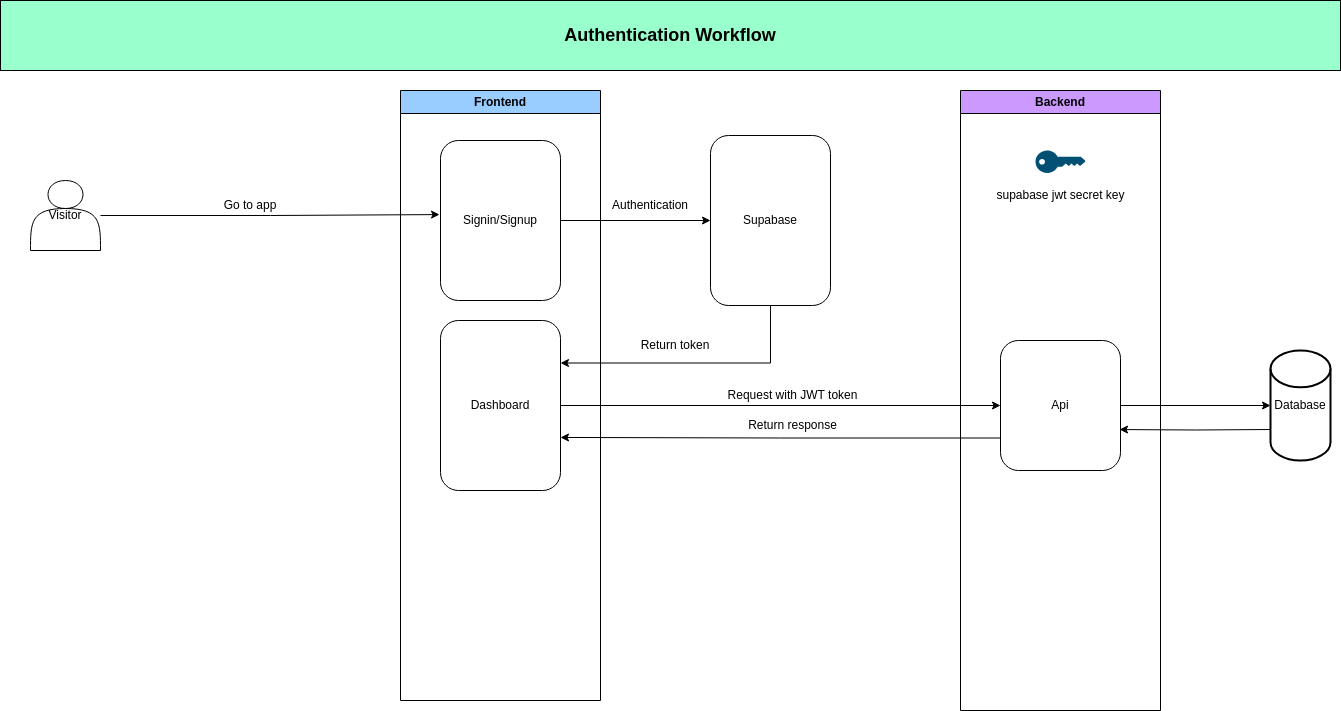

The diagram above was exported from draw.io. Its source (the exported page's mxGraphModel, read from the mxfile embedded in the PNG):
<mxGraphModel dx="3902" dy="1358" grid="1" gridSize="10" guides="1" tooltips="1" connect="1" arrows="1" fold="1" page="1" pageScale="1" pageWidth="827" pageHeight="1169" math="0" shadow="0">
  <root>
    <mxCell id="0" />
    <mxCell id="1" parent="0" />
    <mxCell id="1MhyE_4BoC4O0aeIy0Pj-17" value="&lt;b&gt;&lt;font style=&quot;font-size: 18px;&quot;&gt;Authentication Workflow&lt;/font&gt;&lt;/b&gt;" style="text;html=1;align=center;verticalAlign=middle;whiteSpace=wrap;rounded=0;strokeColor=#000000;fillColor=#99FFCC;" vertex="1" parent="1">
      <mxGeometry x="-980" y="90" width="1340" height="70" as="geometry" />
    </mxCell>
    <mxCell id="1MhyE_4BoC4O0aeIy0Pj-26" value="Visitor" style="shape=actor;whiteSpace=wrap;html=1;" vertex="1" parent="1">
      <mxGeometry x="-950" y="270" width="70" height="70" as="geometry" />
    </mxCell>
    <mxCell id="1MhyE_4BoC4O0aeIy0Pj-30" value="Frontend" style="swimlane;whiteSpace=wrap;html=1;fillColor=#99CCFF;" vertex="1" parent="1">
      <mxGeometry x="-580" y="180" width="200" height="610" as="geometry" />
    </mxCell>
    <mxCell id="1MhyE_4BoC4O0aeIy0Pj-25" value="Signin/Signup" style="rounded=1;whiteSpace=wrap;html=1;" vertex="1" parent="1MhyE_4BoC4O0aeIy0Pj-30">
      <mxGeometry x="40" y="50" width="120" height="160" as="geometry" />
    </mxCell>
    <mxCell id="1MhyE_4BoC4O0aeIy0Pj-39" value="Dashboard" style="rounded=1;whiteSpace=wrap;html=1;" vertex="1" parent="1MhyE_4BoC4O0aeIy0Pj-30">
      <mxGeometry x="40" y="230" width="120" height="170" as="geometry" />
    </mxCell>
    <mxCell id="1MhyE_4BoC4O0aeIy0Pj-58" style="edgeStyle=orthogonalEdgeStyle;rounded=0;orthogonalLoop=1;jettySize=auto;html=1;entryX=1;entryY=0.25;entryDx=0;entryDy=0;exitX=0.5;exitY=1;exitDx=0;exitDy=0;" edge="1" parent="1" source="1MhyE_4BoC4O0aeIy0Pj-35" target="1MhyE_4BoC4O0aeIy0Pj-39">
      <mxGeometry relative="1" as="geometry" />
    </mxCell>
    <mxCell id="1MhyE_4BoC4O0aeIy0Pj-35" value="Supabase" style="rounded=1;whiteSpace=wrap;html=1;" vertex="1" parent="1">
      <mxGeometry x="-270" y="225" width="120" height="170" as="geometry" />
    </mxCell>
    <mxCell id="1MhyE_4BoC4O0aeIy0Pj-37" style="edgeStyle=orthogonalEdgeStyle;rounded=0;orthogonalLoop=1;jettySize=auto;html=1;entryX=-0.008;entryY=0.463;entryDx=0;entryDy=0;entryPerimeter=0;" edge="1" parent="1" source="1MhyE_4BoC4O0aeIy0Pj-26" target="1MhyE_4BoC4O0aeIy0Pj-25">
      <mxGeometry relative="1" as="geometry" />
    </mxCell>
    <mxCell id="1MhyE_4BoC4O0aeIy0Pj-41" value="Backend" style="swimlane;whiteSpace=wrap;html=1;fillColor=#CC99FF;" vertex="1" parent="1">
      <mxGeometry x="-20" y="180" width="200" height="620" as="geometry" />
    </mxCell>
    <mxCell id="1MhyE_4BoC4O0aeIy0Pj-43" value="Api" style="rounded=1;whiteSpace=wrap;html=1;" vertex="1" parent="1MhyE_4BoC4O0aeIy0Pj-41">
      <mxGeometry x="40" y="250" width="120" height="130" as="geometry" />
    </mxCell>
    <mxCell id="1MhyE_4BoC4O0aeIy0Pj-63" value="" style="points=[[0,0.5,0],[0.24,0,0],[0.5,0.28,0],[0.995,0.475,0],[0.5,0.72,0],[0.24,1,0]];verticalLabelPosition=bottom;sketch=0;html=1;verticalAlign=top;aspect=fixed;align=center;pointerEvents=1;shape=mxgraph.cisco19.key;fillColor=#005073;strokeColor=none;" vertex="1" parent="1MhyE_4BoC4O0aeIy0Pj-41">
      <mxGeometry x="75" y="60" width="50" height="22.5" as="geometry" />
    </mxCell>
    <mxCell id="1MhyE_4BoC4O0aeIy0Pj-68" value="supabase jwt secret key" style="text;html=1;align=center;verticalAlign=middle;whiteSpace=wrap;rounded=0;" vertex="1" parent="1MhyE_4BoC4O0aeIy0Pj-41">
      <mxGeometry x="32.5" y="90" width="135" height="30" as="geometry" />
    </mxCell>
    <mxCell id="1MhyE_4BoC4O0aeIy0Pj-48" value="Database" style="strokeWidth=2;html=1;shape=mxgraph.flowchart.database;whiteSpace=wrap;" vertex="1" parent="1">
      <mxGeometry x="290" y="440" width="60" height="110" as="geometry" />
    </mxCell>
    <mxCell id="1MhyE_4BoC4O0aeIy0Pj-49" style="edgeStyle=orthogonalEdgeStyle;rounded=0;orthogonalLoop=1;jettySize=auto;html=1;entryX=0;entryY=0.5;entryDx=0;entryDy=0;" edge="1" parent="1" source="1MhyE_4BoC4O0aeIy0Pj-39" target="1MhyE_4BoC4O0aeIy0Pj-43">
      <mxGeometry relative="1" as="geometry" />
    </mxCell>
    <mxCell id="1MhyE_4BoC4O0aeIy0Pj-50" style="edgeStyle=orthogonalEdgeStyle;rounded=0;orthogonalLoop=1;jettySize=auto;html=1;entryX=0;entryY=0.5;entryDx=0;entryDy=0;entryPerimeter=0;" edge="1" parent="1" source="1MhyE_4BoC4O0aeIy0Pj-43" target="1MhyE_4BoC4O0aeIy0Pj-48">
      <mxGeometry relative="1" as="geometry" />
    </mxCell>
    <mxCell id="1MhyE_4BoC4O0aeIy0Pj-51" value="Go to app" style="text;html=1;align=center;verticalAlign=middle;whiteSpace=wrap;rounded=0;" vertex="1" parent="1">
      <mxGeometry x="-760" y="280" width="60" height="30" as="geometry" />
    </mxCell>
    <mxCell id="1MhyE_4BoC4O0aeIy0Pj-54" style="edgeStyle=orthogonalEdgeStyle;rounded=0;orthogonalLoop=1;jettySize=auto;html=1;entryX=0;entryY=0.5;entryDx=0;entryDy=0;" edge="1" parent="1" source="1MhyE_4BoC4O0aeIy0Pj-25" target="1MhyE_4BoC4O0aeIy0Pj-35">
      <mxGeometry relative="1" as="geometry" />
    </mxCell>
    <mxCell id="1MhyE_4BoC4O0aeIy0Pj-55" value="Authentication" style="text;html=1;align=center;verticalAlign=middle;whiteSpace=wrap;rounded=0;" vertex="1" parent="1">
      <mxGeometry x="-360" y="280" width="60" height="30" as="geometry" />
    </mxCell>
    <mxCell id="1MhyE_4BoC4O0aeIy0Pj-59" value="Return token" style="text;html=1;align=center;verticalAlign=middle;whiteSpace=wrap;rounded=0;" vertex="1" parent="1">
      <mxGeometry x="-350" y="420" width="90" height="30" as="geometry" />
    </mxCell>
    <mxCell id="1MhyE_4BoC4O0aeIy0Pj-61" value="Request with JWT token" style="text;html=1;align=center;verticalAlign=middle;whiteSpace=wrap;rounded=0;" vertex="1" parent="1">
      <mxGeometry x="-255" y="470" width="135" height="30" as="geometry" />
    </mxCell>
    <mxCell id="1MhyE_4BoC4O0aeIy0Pj-69" style="edgeStyle=orthogonalEdgeStyle;rounded=0;orthogonalLoop=1;jettySize=auto;html=1;entryX=0.992;entryY=0.685;entryDx=0;entryDy=0;entryPerimeter=0;" edge="1" parent="1" target="1MhyE_4BoC4O0aeIy0Pj-43">
      <mxGeometry relative="1" as="geometry">
        <mxPoint x="290" y="519" as="sourcePoint" />
      </mxGeometry>
    </mxCell>
    <mxCell id="1MhyE_4BoC4O0aeIy0Pj-70" style="edgeStyle=orthogonalEdgeStyle;rounded=0;orthogonalLoop=1;jettySize=auto;html=1;entryX=1;entryY=0.688;entryDx=0;entryDy=0;entryPerimeter=0;exitX=0;exitY=0.75;exitDx=0;exitDy=0;" edge="1" parent="1" source="1MhyE_4BoC4O0aeIy0Pj-43" target="1MhyE_4BoC4O0aeIy0Pj-39">
      <mxGeometry relative="1" as="geometry" />
    </mxCell>
    <mxCell id="1MhyE_4BoC4O0aeIy0Pj-71" value="Return response" style="text;html=1;align=center;verticalAlign=middle;whiteSpace=wrap;rounded=0;" vertex="1" parent="1">
      <mxGeometry x="-255" y="500" width="135" height="30" as="geometry" />
    </mxCell>
  </root>
</mxGraphModel>